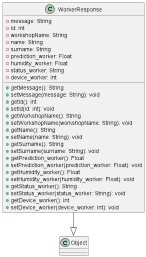

The diagram above was rendered by PlantUML. Its source (embedded in the PNG):
@startuml
class WorkerResponse {
    - message: String
    - id: int
    - workshopName: String
    - name: String
    - surname: String
    - prediction_worker: Float
    - humidity_worker: Float
    - status_worker: String
    - device_worker: int
    + getMessage(): String
    + setMessage(message: String): void
    + getId(): int
    + setId(id: int): void
    + getWorkshopName(): String
    + setWorkshopName(workshopName: String): void
    + getName(): String
    + setName(name: String): void
    + getSurname(): String
    + setSurname(surname: String): void
    + getPrediction_worker(): Float
    + setPrediction_worker(prediction_worker: Float): void
    + getHumidity_worker(): Float
    + setHumidity_worker(humidity_worker: Float): void
    + getStatus_worker(): String
    + setStatus_worker(status_worker: String): void
    + getDevice_worker(): int
    + setDevice_worker(device_worker: int): void
}

WorkerResponse --|> Object

@enduml